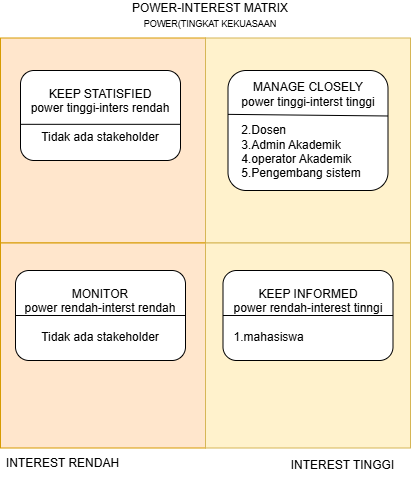

The diagram above was exported from draw.io. Its source (the exported page's mxGraphModel, read from the mxfile embedded in the PNG):
<mxGraphModel dx="774" dy="451" grid="1" gridSize="10" guides="1" tooltips="1" connect="1" arrows="1" fold="1" page="1" pageScale="1" pageWidth="850" pageHeight="1100" math="0" shadow="0">
  <root>
    <mxCell id="0" />
    <mxCell id="1" parent="0" />
    <mxCell id="zv6--zztOvHfj5hlRrAI-1" parent="1" style="whiteSpace=wrap;html=1;aspect=fixed;fillColor=#ffe6cc;strokeColor=#d79b00;" value="" vertex="1">
      <mxGeometry height="205" width="205" x="100" y="37.5" as="geometry" />
    </mxCell>
    <mxCell id="zv6--zztOvHfj5hlRrAI-2" parent="1" style="whiteSpace=wrap;html=1;aspect=fixed;fillColor=#fff2cc;strokeColor=#d6b656;" value="" vertex="1">
      <mxGeometry height="205" width="205" x="305" y="37.5" as="geometry" />
    </mxCell>
    <mxCell id="zv6--zztOvHfj5hlRrAI-3" parent="1" style="whiteSpace=wrap;html=1;aspect=fixed;fillColor=#ffe6cc;strokeColor=#d79b00;" value="" vertex="1">
      <mxGeometry height="205" width="205" x="100" y="242.5" as="geometry" />
    </mxCell>
    <mxCell id="zv6--zztOvHfj5hlRrAI-4" parent="1" style="whiteSpace=wrap;html=1;aspect=fixed;fillColor=#fff2cc;strokeColor=#d6b656;" value="" vertex="1">
      <mxGeometry height="205" width="205" x="305" y="242.5" as="geometry" />
    </mxCell>
    <mxCell id="zv6--zztOvHfj5hlRrAI-6" parent="1" style="rounded=1;whiteSpace=wrap;html=1;roundedPerimeter=1;" value="KEEP STATISFIED&lt;div&gt;power tinggi-inters rendah&lt;/div&gt;&lt;div&gt;&lt;br&gt;&lt;/div&gt;&lt;div&gt;Tidak ada stakeholder&lt;/div&gt;" vertex="1">
      <mxGeometry height="90" width="160" x="120" y="70" as="geometry" />
    </mxCell>
    <mxCell id="zv6--zztOvHfj5hlRrAI-17" edge="1" parent="1" source="zv6--zztOvHfj5hlRrAI-6" style="endArrow=none;html=1;rounded=0;defaultLabelBackgroundColor=page;exitX=0.01;exitY=0.596;exitDx=0;exitDy=0;entryX=1;entryY=0.598;entryDx=0;entryDy=0;" target="zv6--zztOvHfj5hlRrAI-6" value="">
      <mxGeometry height="50" relative="1" width="50" as="geometry">
        <mxPoint x="190" y="170" as="sourcePoint" />
        <mxPoint x="240" y="120" as="targetPoint" />
      </mxGeometry>
    </mxCell>
    <mxCell id="zv6--zztOvHfj5hlRrAI-20" parent="1" style="rounded=1;whiteSpace=wrap;html=1;roundedPerimeter=1;" value="MONITOR&lt;div&gt;power rendah-interst rendah&lt;/div&gt;&lt;div&gt;&lt;br&gt;&lt;/div&gt;&lt;div&gt;Tidak ada stakeholder&lt;/div&gt;" vertex="1">
      <mxGeometry height="90" width="170" x="115" y="270" as="geometry" />
    </mxCell>
    <mxCell id="zv6--zztOvHfj5hlRrAI-22" edge="1" parent="1" source="zv6--zztOvHfj5hlRrAI-20" style="endArrow=none;html=1;rounded=0;defaultLabelBackgroundColor=page;exitX=0;exitY=0.5;exitDx=0;exitDy=0;entryX=1;entryY=0.5;entryDx=0;entryDy=0;" target="zv6--zztOvHfj5hlRrAI-20" value="">
      <mxGeometry height="50" relative="1" width="50" as="geometry">
        <mxPoint x="190" y="370" as="sourcePoint" />
        <mxPoint x="240" y="320" as="targetPoint" />
      </mxGeometry>
    </mxCell>
    <mxCell id="zv6--zztOvHfj5hlRrAI-23" parent="1" style="rounded=1;whiteSpace=wrap;html=1;roundedPerimeter=1;" value="MANAGE CLOSELY&lt;div&gt;power tinggi-interst tinggi&lt;/div&gt;&lt;div&gt;&lt;br&gt;&lt;/div&gt;&lt;div style=&quot;text-align: left;&quot;&gt;2.Dosen&lt;/div&gt;&lt;div style=&quot;text-align: left;&quot;&gt;3.Admin Akademik&lt;/div&gt;&lt;div style=&quot;text-align: left;&quot;&gt;4.operator Akademik&lt;/div&gt;&lt;div style=&quot;text-align: left;&quot;&gt;5.Pengembang sistem&lt;/div&gt;" vertex="1">
      <mxGeometry height="120" width="160" x="327.5" y="70" as="geometry" />
    </mxCell>
    <mxCell id="zv6--zztOvHfj5hlRrAI-24" edge="1" parent="1" source="zv6--zztOvHfj5hlRrAI-23" style="endArrow=none;html=1;rounded=0;defaultLabelBackgroundColor=page;exitX=0.013;exitY=0.369;exitDx=0;exitDy=0;entryX=0.992;entryY=0.381;entryDx=0;entryDy=0;" target="zv6--zztOvHfj5hlRrAI-23" value="">
      <mxGeometry height="50" relative="1" width="50" as="geometry">
        <mxPoint x="400" y="180" as="sourcePoint" />
        <mxPoint x="450" y="130" as="targetPoint" />
      </mxGeometry>
    </mxCell>
    <mxCell id="zv6--zztOvHfj5hlRrAI-25" parent="1" style="rounded=1;whiteSpace=wrap;html=1;roundedPerimeter=1;" value="KEEP INFORMED&lt;div&gt;power rendah-interest tinngi&lt;/div&gt;&lt;div style=&quot;text-align: left;&quot;&gt;&lt;br&gt;&lt;/div&gt;&lt;div style=&quot;text-align: left;&quot;&gt;1.mahasiswa&lt;/div&gt;" vertex="1">
      <mxGeometry height="90" width="170" x="322.5" y="270" as="geometry" />
    </mxCell>
    <mxCell id="zv6--zztOvHfj5hlRrAI-26" edge="1" parent="1" source="zv6--zztOvHfj5hlRrAI-25" style="endArrow=none;html=1;rounded=0;defaultLabelBackgroundColor=page;exitX=0;exitY=0.5;exitDx=0;exitDy=0;entryX=1;entryY=0.5;entryDx=0;entryDy=0;" target="zv6--zztOvHfj5hlRrAI-25" value="">
      <mxGeometry height="50" relative="1" width="50" as="geometry">
        <mxPoint x="420" y="400" as="sourcePoint" />
        <mxPoint x="470" y="350" as="targetPoint" />
      </mxGeometry>
    </mxCell>
    <mxCell id="zv6--zztOvHfj5hlRrAI-27" parent="1" style="text;html=1;whiteSpace=wrap;strokeColor=none;fillColor=none;align=center;verticalAlign=middle;rounded=0;" value="INTEREST RENDAH" vertex="1">
      <mxGeometry height="30" width="125" x="100" y="447.5" as="geometry" />
    </mxCell>
    <mxCell id="zv6--zztOvHfj5hlRrAI-28" parent="1" style="text;html=1;whiteSpace=wrap;strokeColor=none;fillColor=none;align=center;verticalAlign=middle;rounded=0;" value="INTEREST TINGGI" vertex="1">
      <mxGeometry height="30" width="125" x="380" y="450" as="geometry" />
    </mxCell>
    <mxCell id="zv6--zztOvHfj5hlRrAI-29" parent="1" style="text;html=1;whiteSpace=wrap;strokeColor=none;fillColor=none;align=center;verticalAlign=middle;rounded=0;" value="POWER-INTEREST MATRIX&lt;div&gt;&lt;font style=&quot;font-size: 9px;&quot;&gt;POWER(TINGKAT KEKUASAAN&lt;/font&gt;&lt;/div&gt;" vertex="1">
      <mxGeometry height="30" width="180" x="220" as="geometry" />
    </mxCell>
  </root>
</mxGraphModel>